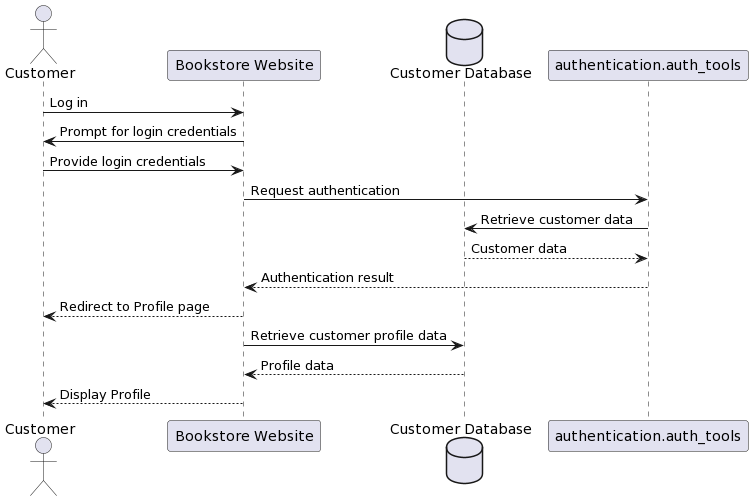

The diagram above was rendered by PlantUML. Its source (embedded in the PNG):
@startuml
actor Customer
participant "Bookstore Website" as Website
database "Customer Database" as db
participant "authentication.auth_tools" as AuthTools

Customer -> Website: Log in
Website -> Customer: Prompt for login credentials
Customer -> Website: Provide login credentials
Website -> AuthTools: Request authentication
AuthTools -> db: Retrieve customer data
db --> AuthTools: Customer data
AuthTools --> Website: Authentication result
Website --> Customer: Redirect to Profile page
Website -> db: Retrieve customer profile data
db --> Website: Profile data
Website --> Customer: Display Profile
@enduml